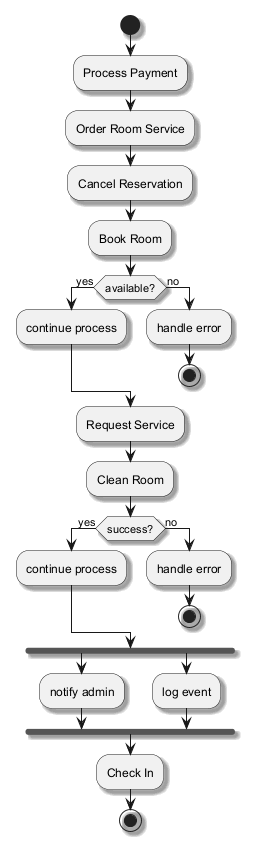

The diagram above was rendered by PlantUML. Its source (embedded in the PNG):
@startuml
skinparam monochrome true
skinparam shadowing true
start
:Process Payment;
:Order Room Service;
:Cancel Reservation;
:Book Room;
if (available?) then (yes)
:continue process;
else (no)
:handle error;
stop
endif
:Request Service;
:Clean Room;
if (success?) then (yes)
:continue process;
else (no)
:handle error;
stop
endif
fork
:notify admin;
fork again
:log event;
end fork
:Check In;
stop
@enduml